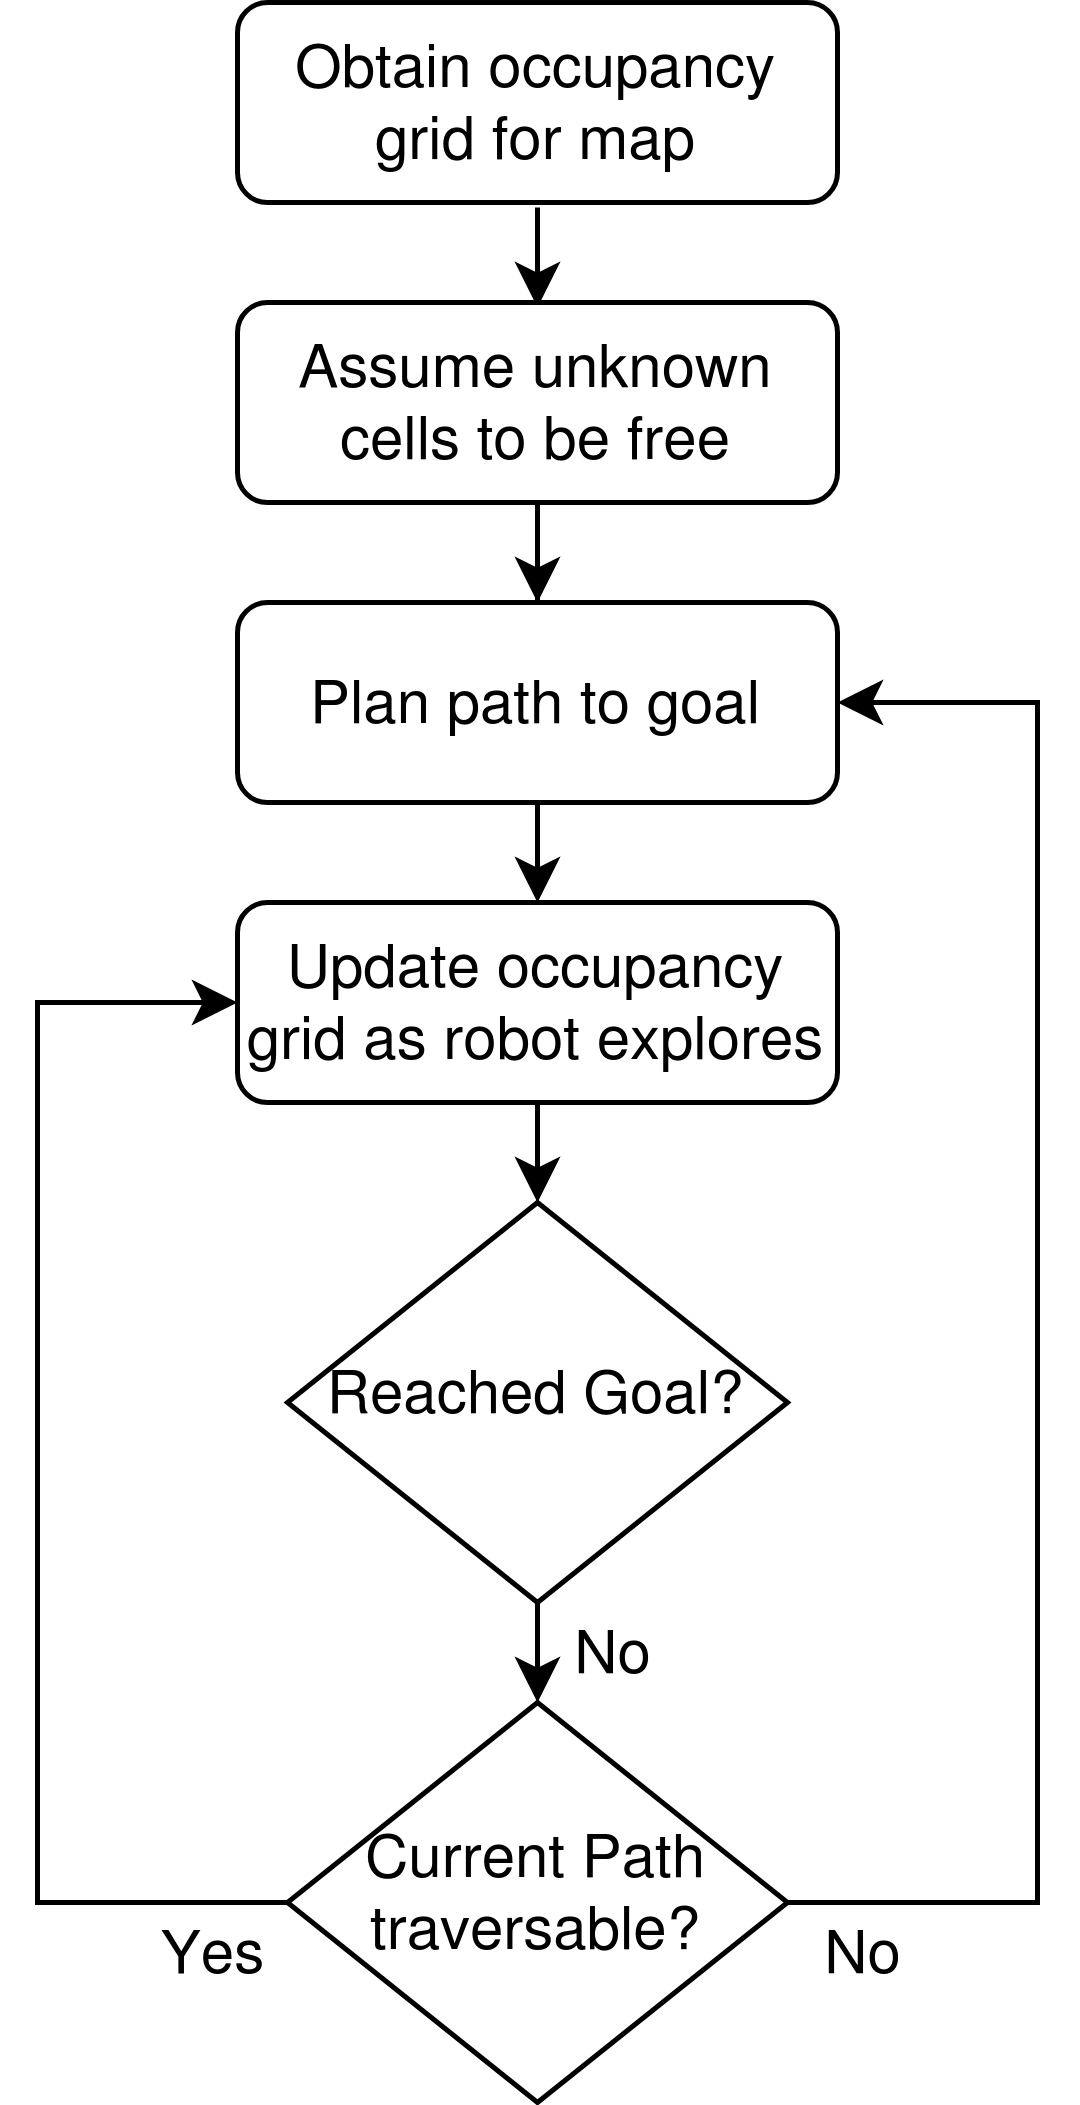

The diagram above was exported from draw.io. Its source (the exported page's mxGraphModel, read from the mxfile embedded in the PNG):
<mxGraphModel dx="868" dy="472" grid="1" gridSize="10" guides="1" tooltips="1" connect="1" arrows="1" fold="1" page="1" pageScale="1" pageWidth="827" pageHeight="1169" math="0" shadow="0">
  <root>
    <mxCell id="WIyWlLk6GJQsqaUBKTNV-0" />
    <mxCell id="WIyWlLk6GJQsqaUBKTNV-1" parent="WIyWlLk6GJQsqaUBKTNV-0" />
    <mxCell id="O-RCAiLyh_uXR8byqYo9-15" style="edgeStyle=orthogonalEdgeStyle;rounded=0;orthogonalLoop=1;jettySize=auto;html=1;exitX=0.5;exitY=1;exitDx=0;exitDy=0;entryX=0.5;entryY=0;entryDx=0;entryDy=0;" edge="1" parent="WIyWlLk6GJQsqaUBKTNV-1">
      <mxGeometry relative="1" as="geometry">
        <mxPoint x="220" y="61" as="sourcePoint" />
        <mxPoint x="220" y="81" as="targetPoint" />
      </mxGeometry>
    </mxCell>
    <mxCell id="WIyWlLk6GJQsqaUBKTNV-3" value="Obtain occupancy grid for map" style="rounded=1;whiteSpace=wrap;html=1;fontSize=12;glass=0;strokeWidth=1;shadow=0;" parent="WIyWlLk6GJQsqaUBKTNV-1" vertex="1">
      <mxGeometry x="160" y="20" width="120" height="40" as="geometry" />
    </mxCell>
    <mxCell id="O-RCAiLyh_uXR8byqYo9-9" style="edgeStyle=orthogonalEdgeStyle;rounded=0;orthogonalLoop=1;jettySize=auto;html=1;exitX=0.5;exitY=1;exitDx=0;exitDy=0;entryX=0.5;entryY=0;entryDx=0;entryDy=0;" edge="1" parent="WIyWlLk6GJQsqaUBKTNV-1" source="WIyWlLk6GJQsqaUBKTNV-6" target="O-RCAiLyh_uXR8byqYo9-8">
      <mxGeometry relative="1" as="geometry" />
    </mxCell>
    <mxCell id="WIyWlLk6GJQsqaUBKTNV-6" value="Reached Goal?" style="rhombus;whiteSpace=wrap;html=1;shadow=0;fontFamily=Helvetica;fontSize=12;align=center;strokeWidth=1;spacing=6;spacingTop=-4;" parent="WIyWlLk6GJQsqaUBKTNV-1" vertex="1">
      <mxGeometry x="170" y="260" width="100" height="80" as="geometry" />
    </mxCell>
    <mxCell id="O-RCAiLyh_uXR8byqYo9-12" style="edgeStyle=orthogonalEdgeStyle;rounded=0;orthogonalLoop=1;jettySize=auto;html=1;exitX=0.5;exitY=1;exitDx=0;exitDy=0;entryX=0.5;entryY=0;entryDx=0;entryDy=0;" edge="1" parent="WIyWlLk6GJQsqaUBKTNV-1" source="WIyWlLk6GJQsqaUBKTNV-7" target="WIyWlLk6GJQsqaUBKTNV-6">
      <mxGeometry relative="1" as="geometry" />
    </mxCell>
    <mxCell id="WIyWlLk6GJQsqaUBKTNV-7" value="Update occupancy grid as robot explores" style="rounded=1;whiteSpace=wrap;html=1;fontSize=12;glass=0;strokeWidth=1;shadow=0;" parent="WIyWlLk6GJQsqaUBKTNV-1" vertex="1">
      <mxGeometry x="160" y="200" width="120" height="40" as="geometry" />
    </mxCell>
    <mxCell id="O-RCAiLyh_uXR8byqYo9-14" style="edgeStyle=orthogonalEdgeStyle;rounded=0;orthogonalLoop=1;jettySize=auto;html=1;exitX=0.5;exitY=1;exitDx=0;exitDy=0;" edge="1" parent="WIyWlLk6GJQsqaUBKTNV-1" source="O-RCAiLyh_uXR8byqYo9-0" target="O-RCAiLyh_uXR8byqYo9-2">
      <mxGeometry relative="1" as="geometry" />
    </mxCell>
    <mxCell id="O-RCAiLyh_uXR8byqYo9-0" value="Assume unknown cells to be free" style="rounded=1;whiteSpace=wrap;html=1;fontSize=12;glass=0;strokeWidth=1;shadow=0;" vertex="1" parent="WIyWlLk6GJQsqaUBKTNV-1">
      <mxGeometry x="160" y="80" width="120" height="40" as="geometry" />
    </mxCell>
    <mxCell id="O-RCAiLyh_uXR8byqYo9-13" style="edgeStyle=orthogonalEdgeStyle;rounded=0;orthogonalLoop=1;jettySize=auto;html=1;exitX=0.5;exitY=1;exitDx=0;exitDy=0;entryX=0.5;entryY=0;entryDx=0;entryDy=0;" edge="1" parent="WIyWlLk6GJQsqaUBKTNV-1" source="O-RCAiLyh_uXR8byqYo9-2" target="WIyWlLk6GJQsqaUBKTNV-7">
      <mxGeometry relative="1" as="geometry" />
    </mxCell>
    <mxCell id="O-RCAiLyh_uXR8byqYo9-2" value="Plan path to goal " style="rounded=1;whiteSpace=wrap;html=1;fontSize=12;glass=0;strokeWidth=1;shadow=0;" vertex="1" parent="WIyWlLk6GJQsqaUBKTNV-1">
      <mxGeometry x="160" y="140" width="120" height="40" as="geometry" />
    </mxCell>
    <mxCell id="O-RCAiLyh_uXR8byqYo9-10" style="edgeStyle=orthogonalEdgeStyle;rounded=0;orthogonalLoop=1;jettySize=auto;html=1;exitX=0;exitY=0.5;exitDx=0;exitDy=0;entryX=0;entryY=0.5;entryDx=0;entryDy=0;" edge="1" parent="WIyWlLk6GJQsqaUBKTNV-1" source="O-RCAiLyh_uXR8byqYo9-8" target="WIyWlLk6GJQsqaUBKTNV-7">
      <mxGeometry relative="1" as="geometry">
        <mxPoint x="140" y="250" as="targetPoint" />
        <Array as="points">
          <mxPoint x="120" y="400" />
          <mxPoint x="120" y="220" />
        </Array>
      </mxGeometry>
    </mxCell>
    <mxCell id="O-RCAiLyh_uXR8byqYo9-11" style="edgeStyle=orthogonalEdgeStyle;rounded=0;orthogonalLoop=1;jettySize=auto;html=1;exitX=1;exitY=0.5;exitDx=0;exitDy=0;entryX=1;entryY=0.5;entryDx=0;entryDy=0;" edge="1" parent="WIyWlLk6GJQsqaUBKTNV-1" source="O-RCAiLyh_uXR8byqYo9-8" target="O-RCAiLyh_uXR8byqYo9-2">
      <mxGeometry relative="1" as="geometry">
        <Array as="points">
          <mxPoint x="320" y="400" />
          <mxPoint x="320" y="160" />
        </Array>
      </mxGeometry>
    </mxCell>
    <mxCell id="O-RCAiLyh_uXR8byqYo9-8" value="Current Path traversable?" style="rhombus;whiteSpace=wrap;html=1;shadow=0;fontFamily=Helvetica;fontSize=12;align=center;strokeWidth=1;spacing=6;spacingTop=-4;" vertex="1" parent="WIyWlLk6GJQsqaUBKTNV-1">
      <mxGeometry x="170" y="360" width="100" height="80" as="geometry" />
    </mxCell>
    <mxCell id="O-RCAiLyh_uXR8byqYo9-16" value="No" style="text;html=1;align=center;verticalAlign=middle;resizable=0;points=[];autosize=1;" vertex="1" parent="WIyWlLk6GJQsqaUBKTNV-1">
      <mxGeometry x="220" y="340" width="30" height="20" as="geometry" />
    </mxCell>
    <mxCell id="O-RCAiLyh_uXR8byqYo9-17" value="No" style="text;html=1;align=center;verticalAlign=middle;resizable=0;points=[];autosize=1;" vertex="1" parent="WIyWlLk6GJQsqaUBKTNV-1">
      <mxGeometry x="270" y="400" width="30" height="20" as="geometry" />
    </mxCell>
    <mxCell id="O-RCAiLyh_uXR8byqYo9-18" value="&lt;div&gt;Yes&lt;/div&gt;" style="text;html=1;align=center;verticalAlign=middle;resizable=0;points=[];autosize=1;" vertex="1" parent="WIyWlLk6GJQsqaUBKTNV-1">
      <mxGeometry x="135" y="400" width="40" height="20" as="geometry" />
    </mxCell>
  </root>
</mxGraphModel>